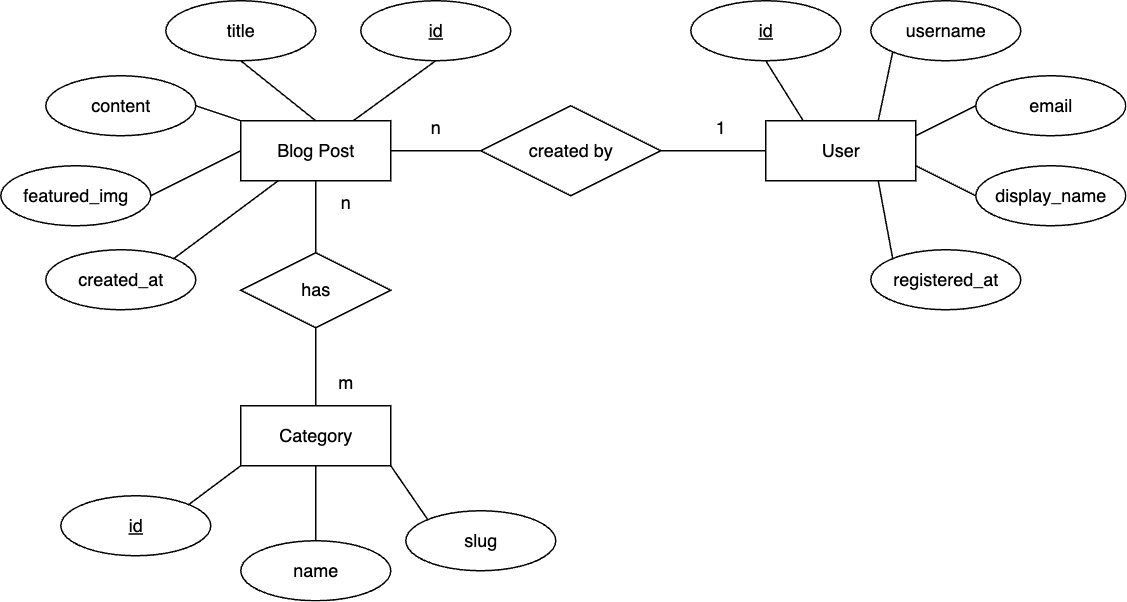

The diagram above was exported from draw.io. Its source (the exported page's mxGraphModel, read from the mxfile embedded in the PNG):
<mxGraphModel dx="876" dy="745" grid="1" gridSize="10" guides="1" tooltips="1" connect="1" arrows="1" fold="1" page="1" pageScale="1" pageWidth="827" pageHeight="1169" math="0" shadow="0">
  <root>
    <mxCell id="0" />
    <mxCell id="1" parent="0" />
    <mxCell id="ARHuTqK8fR2UFhb5RTle-18" style="rounded=0;orthogonalLoop=1;jettySize=auto;html=1;exitX=1;exitY=0.5;exitDx=0;exitDy=0;entryX=0;entryY=0.5;entryDx=0;entryDy=0;endArrow=none;endFill=0;" edge="1" parent="1" source="ARHuTqK8fR2UFhb5RTle-1" target="ARHuTqK8fR2UFhb5RTle-17">
      <mxGeometry relative="1" as="geometry" />
    </mxCell>
    <mxCell id="ARHuTqK8fR2UFhb5RTle-1" value="Blog Post" style="whiteSpace=wrap;html=1;align=center;" vertex="1" parent="1">
      <mxGeometry x="160" y="190" width="100" height="40" as="geometry" />
    </mxCell>
    <mxCell id="ARHuTqK8fR2UFhb5RTle-15" style="rounded=0;orthogonalLoop=1;jettySize=auto;html=1;exitX=0.5;exitY=1;exitDx=0;exitDy=0;entryX=0.75;entryY=0;entryDx=0;entryDy=0;endArrow=none;endFill=0;" edge="1" parent="1" source="ARHuTqK8fR2UFhb5RTle-3" target="ARHuTqK8fR2UFhb5RTle-1">
      <mxGeometry relative="1" as="geometry" />
    </mxCell>
    <mxCell id="ARHuTqK8fR2UFhb5RTle-3" value="id" style="ellipse;whiteSpace=wrap;html=1;align=center;fontStyle=4;" vertex="1" parent="1">
      <mxGeometry x="240" y="110" width="100" height="40" as="geometry" />
    </mxCell>
    <mxCell id="ARHuTqK8fR2UFhb5RTle-14" style="rounded=0;orthogonalLoop=1;jettySize=auto;html=1;exitX=0.5;exitY=1;exitDx=0;exitDy=0;entryX=0.5;entryY=0;entryDx=0;entryDy=0;endArrow=none;endFill=0;" edge="1" parent="1" source="ARHuTqK8fR2UFhb5RTle-4" target="ARHuTqK8fR2UFhb5RTle-1">
      <mxGeometry relative="1" as="geometry" />
    </mxCell>
    <mxCell id="ARHuTqK8fR2UFhb5RTle-4" value="title" style="ellipse;whiteSpace=wrap;html=1;align=center;" vertex="1" parent="1">
      <mxGeometry x="110" y="110" width="100" height="40" as="geometry" />
    </mxCell>
    <mxCell id="ARHuTqK8fR2UFhb5RTle-13" style="rounded=0;orthogonalLoop=1;jettySize=auto;html=1;exitX=1;exitY=0.5;exitDx=0;exitDy=0;entryX=0;entryY=0;entryDx=0;entryDy=0;endArrow=none;endFill=0;" edge="1" parent="1" source="ARHuTqK8fR2UFhb5RTle-5" target="ARHuTqK8fR2UFhb5RTle-1">
      <mxGeometry relative="1" as="geometry" />
    </mxCell>
    <mxCell id="ARHuTqK8fR2UFhb5RTle-5" value="content" style="ellipse;whiteSpace=wrap;html=1;align=center;" vertex="1" parent="1">
      <mxGeometry x="30" y="160" width="100" height="40" as="geometry" />
    </mxCell>
    <mxCell id="ARHuTqK8fR2UFhb5RTle-12" style="rounded=0;orthogonalLoop=1;jettySize=auto;html=1;exitX=1;exitY=0;exitDx=0;exitDy=0;endArrow=none;endFill=0;entryX=0.25;entryY=1;entryDx=0;entryDy=0;" edge="1" parent="1" source="ARHuTqK8fR2UFhb5RTle-6" target="ARHuTqK8fR2UFhb5RTle-1">
      <mxGeometry relative="1" as="geometry">
        <mxPoint x="160" y="230" as="targetPoint" />
      </mxGeometry>
    </mxCell>
    <mxCell id="ARHuTqK8fR2UFhb5RTle-6" value="created_at" style="ellipse;whiteSpace=wrap;html=1;align=center;" vertex="1" parent="1">
      <mxGeometry x="30" y="276" width="100" height="40" as="geometry" />
    </mxCell>
    <mxCell id="ARHuTqK8fR2UFhb5RTle-36" style="rounded=0;orthogonalLoop=1;jettySize=auto;html=1;exitX=0.75;exitY=0;exitDx=0;exitDy=0;entryX=0;entryY=1;entryDx=0;entryDy=0;endArrow=none;endFill=0;" edge="1" parent="1" source="ARHuTqK8fR2UFhb5RTle-10" target="ARHuTqK8fR2UFhb5RTle-32">
      <mxGeometry relative="1" as="geometry" />
    </mxCell>
    <mxCell id="ARHuTqK8fR2UFhb5RTle-37" style="rounded=0;orthogonalLoop=1;jettySize=auto;html=1;exitX=1;exitY=0.25;exitDx=0;exitDy=0;entryX=0;entryY=0.5;entryDx=0;entryDy=0;endArrow=none;endFill=0;" edge="1" parent="1" source="ARHuTqK8fR2UFhb5RTle-10" target="ARHuTqK8fR2UFhb5RTle-33">
      <mxGeometry relative="1" as="geometry" />
    </mxCell>
    <mxCell id="ARHuTqK8fR2UFhb5RTle-38" style="rounded=0;orthogonalLoop=1;jettySize=auto;html=1;exitX=1;exitY=0.75;exitDx=0;exitDy=0;entryX=0;entryY=0.5;entryDx=0;entryDy=0;endArrow=none;endFill=0;" edge="1" parent="1" source="ARHuTqK8fR2UFhb5RTle-10" target="ARHuTqK8fR2UFhb5RTle-34">
      <mxGeometry relative="1" as="geometry" />
    </mxCell>
    <mxCell id="ARHuTqK8fR2UFhb5RTle-39" style="rounded=0;orthogonalLoop=1;jettySize=auto;html=1;exitX=0.75;exitY=1;exitDx=0;exitDy=0;entryX=0;entryY=0;entryDx=0;entryDy=0;endArrow=none;endFill=0;" edge="1" parent="1" source="ARHuTqK8fR2UFhb5RTle-10" target="ARHuTqK8fR2UFhb5RTle-35">
      <mxGeometry relative="1" as="geometry" />
    </mxCell>
    <mxCell id="ARHuTqK8fR2UFhb5RTle-10" value="User" style="whiteSpace=wrap;html=1;align=center;" vertex="1" parent="1">
      <mxGeometry x="510" y="190" width="100" height="40" as="geometry" />
    </mxCell>
    <mxCell id="ARHuTqK8fR2UFhb5RTle-21" style="edgeStyle=orthogonalEdgeStyle;rounded=0;orthogonalLoop=1;jettySize=auto;html=1;exitX=0.5;exitY=0;exitDx=0;exitDy=0;entryX=0.5;entryY=1;entryDx=0;entryDy=0;endArrow=none;endFill=0;" edge="1" parent="1" source="ARHuTqK8fR2UFhb5RTle-11" target="ARHuTqK8fR2UFhb5RTle-20">
      <mxGeometry relative="1" as="geometry" />
    </mxCell>
    <mxCell id="ARHuTqK8fR2UFhb5RTle-11" value="Category" style="whiteSpace=wrap;html=1;align=center;" vertex="1" parent="1">
      <mxGeometry x="160" y="380" width="100" height="40" as="geometry" />
    </mxCell>
    <mxCell id="ARHuTqK8fR2UFhb5RTle-19" style="rounded=0;orthogonalLoop=1;jettySize=auto;html=1;exitX=1;exitY=0.5;exitDx=0;exitDy=0;entryX=0;entryY=0.5;entryDx=0;entryDy=0;endArrow=none;endFill=0;" edge="1" parent="1" source="ARHuTqK8fR2UFhb5RTle-17" target="ARHuTqK8fR2UFhb5RTle-10">
      <mxGeometry relative="1" as="geometry" />
    </mxCell>
    <mxCell id="ARHuTqK8fR2UFhb5RTle-17" value="created by" style="shape=rhombus;perimeter=rhombusPerimeter;whiteSpace=wrap;html=1;align=center;" vertex="1" parent="1">
      <mxGeometry x="320" y="180" width="120" height="60" as="geometry" />
    </mxCell>
    <mxCell id="ARHuTqK8fR2UFhb5RTle-22" style="edgeStyle=orthogonalEdgeStyle;rounded=0;orthogonalLoop=1;jettySize=auto;html=1;exitX=0.5;exitY=0;exitDx=0;exitDy=0;entryX=0.5;entryY=1;entryDx=0;entryDy=0;endArrow=none;endFill=0;" edge="1" parent="1" source="ARHuTqK8fR2UFhb5RTle-20" target="ARHuTqK8fR2UFhb5RTle-1">
      <mxGeometry relative="1" as="geometry" />
    </mxCell>
    <mxCell id="ARHuTqK8fR2UFhb5RTle-20" value="has" style="shape=rhombus;perimeter=rhombusPerimeter;whiteSpace=wrap;html=1;align=center;" vertex="1" parent="1">
      <mxGeometry x="160" y="278" width="100" height="50" as="geometry" />
    </mxCell>
    <mxCell id="ARHuTqK8fR2UFhb5RTle-23" style="rounded=0;orthogonalLoop=1;jettySize=auto;html=1;exitX=1;exitY=0;exitDx=0;exitDy=0;entryX=0;entryY=1;entryDx=0;entryDy=0;endArrow=none;endFill=0;" edge="1" parent="1" source="ARHuTqK8fR2UFhb5RTle-24" target="ARHuTqK8fR2UFhb5RTle-11">
      <mxGeometry relative="1" as="geometry">
        <mxPoint x="150" y="540" as="targetPoint" />
      </mxGeometry>
    </mxCell>
    <mxCell id="ARHuTqK8fR2UFhb5RTle-24" value="id" style="ellipse;whiteSpace=wrap;html=1;align=center;fontStyle=4;" vertex="1" parent="1">
      <mxGeometry x="40" y="440" width="100" height="40" as="geometry" />
    </mxCell>
    <mxCell id="ARHuTqK8fR2UFhb5RTle-28" style="edgeStyle=orthogonalEdgeStyle;rounded=0;orthogonalLoop=1;jettySize=auto;html=1;exitX=0.5;exitY=0;exitDx=0;exitDy=0;entryX=0.5;entryY=1;entryDx=0;entryDy=0;endArrow=none;endFill=0;" edge="1" parent="1" source="ARHuTqK8fR2UFhb5RTle-26" target="ARHuTqK8fR2UFhb5RTle-11">
      <mxGeometry relative="1" as="geometry" />
    </mxCell>
    <mxCell id="ARHuTqK8fR2UFhb5RTle-26" value="name" style="ellipse;whiteSpace=wrap;html=1;align=center;" vertex="1" parent="1">
      <mxGeometry x="160" y="470" width="100" height="40" as="geometry" />
    </mxCell>
    <mxCell id="ARHuTqK8fR2UFhb5RTle-29" style="rounded=0;orthogonalLoop=1;jettySize=auto;html=1;exitX=0;exitY=0;exitDx=0;exitDy=0;entryX=1;entryY=1;entryDx=0;entryDy=0;endArrow=none;endFill=0;" edge="1" parent="1" source="ARHuTqK8fR2UFhb5RTle-27" target="ARHuTqK8fR2UFhb5RTle-11">
      <mxGeometry relative="1" as="geometry" />
    </mxCell>
    <mxCell id="ARHuTqK8fR2UFhb5RTle-27" value="slug" style="ellipse;whiteSpace=wrap;html=1;align=center;" vertex="1" parent="1">
      <mxGeometry x="270" y="450" width="100" height="40" as="geometry" />
    </mxCell>
    <mxCell id="ARHuTqK8fR2UFhb5RTle-31" style="rounded=0;orthogonalLoop=1;jettySize=auto;html=1;exitX=0.5;exitY=1;exitDx=0;exitDy=0;entryX=0.25;entryY=0;entryDx=0;entryDy=0;endArrow=none;endFill=0;" edge="1" parent="1" source="ARHuTqK8fR2UFhb5RTle-30" target="ARHuTqK8fR2UFhb5RTle-10">
      <mxGeometry relative="1" as="geometry" />
    </mxCell>
    <mxCell id="ARHuTqK8fR2UFhb5RTle-30" value="id" style="ellipse;whiteSpace=wrap;html=1;align=center;fontStyle=4;" vertex="1" parent="1">
      <mxGeometry x="460" y="110" width="100" height="40" as="geometry" />
    </mxCell>
    <mxCell id="ARHuTqK8fR2UFhb5RTle-32" value="username" style="ellipse;whiteSpace=wrap;html=1;align=center;" vertex="1" parent="1">
      <mxGeometry x="580" y="110" width="100" height="40" as="geometry" />
    </mxCell>
    <mxCell id="ARHuTqK8fR2UFhb5RTle-33" value="email" style="ellipse;whiteSpace=wrap;html=1;align=center;" vertex="1" parent="1">
      <mxGeometry x="650" y="160" width="100" height="40" as="geometry" />
    </mxCell>
    <mxCell id="ARHuTqK8fR2UFhb5RTle-34" value="display_name" style="ellipse;whiteSpace=wrap;html=1;align=center;" vertex="1" parent="1">
      <mxGeometry x="650" y="220" width="100" height="40" as="geometry" />
    </mxCell>
    <mxCell id="ARHuTqK8fR2UFhb5RTle-35" value="registered_at" style="ellipse;whiteSpace=wrap;html=1;align=center;" vertex="1" parent="1">
      <mxGeometry x="580" y="276" width="100" height="40" as="geometry" />
    </mxCell>
    <mxCell id="ARHuTqK8fR2UFhb5RTle-42" style="rounded=0;orthogonalLoop=1;jettySize=auto;html=1;exitX=1;exitY=0.5;exitDx=0;exitDy=0;entryX=0;entryY=0.5;entryDx=0;entryDy=0;endArrow=none;endFill=0;" edge="1" parent="1" source="ARHuTqK8fR2UFhb5RTle-41" target="ARHuTqK8fR2UFhb5RTle-1">
      <mxGeometry relative="1" as="geometry" />
    </mxCell>
    <mxCell id="ARHuTqK8fR2UFhb5RTle-41" value="featured_img" style="ellipse;whiteSpace=wrap;html=1;align=center;" vertex="1" parent="1">
      <mxGeometry y="220" width="100" height="40" as="geometry" />
    </mxCell>
    <mxCell id="ARHuTqK8fR2UFhb5RTle-43" value="n" style="text;html=1;align=center;verticalAlign=middle;whiteSpace=wrap;rounded=0;" vertex="1" parent="1">
      <mxGeometry x="260" y="180" width="60" height="30" as="geometry" />
    </mxCell>
    <mxCell id="ARHuTqK8fR2UFhb5RTle-44" value="1" style="text;html=1;align=center;verticalAlign=middle;whiteSpace=wrap;rounded=0;" vertex="1" parent="1">
      <mxGeometry x="450" y="180" width="60" height="30" as="geometry" />
    </mxCell>
    <mxCell id="ARHuTqK8fR2UFhb5RTle-45" value="n" style="text;html=1;align=center;verticalAlign=middle;whiteSpace=wrap;rounded=0;" vertex="1" parent="1">
      <mxGeometry x="200" y="230" width="60" height="30" as="geometry" />
    </mxCell>
    <mxCell id="ARHuTqK8fR2UFhb5RTle-46" value="m" style="text;html=1;align=center;verticalAlign=middle;whiteSpace=wrap;rounded=0;" vertex="1" parent="1">
      <mxGeometry x="200" y="350" width="60" height="30" as="geometry" />
    </mxCell>
  </root>
</mxGraphModel>